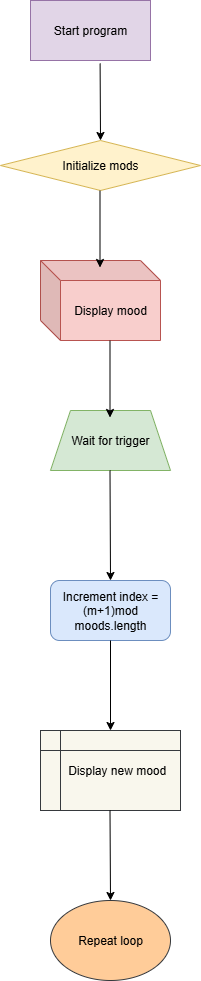

The diagram above was exported from draw.io. Its source (the exported page's mxGraphModel, read from the mxfile embedded in the PNG):
<mxGraphModel dx="1895" dy="1022" grid="1" gridSize="10" guides="1" tooltips="1" connect="1" arrows="1" fold="1" page="1" pageScale="1" pageWidth="850" pageHeight="1100" math="0" shadow="0">
  <root>
    <mxCell id="0" />
    <mxCell id="1" parent="0" />
    <mxCell id="TS7Yqdh0_3rlUVJWVeJo-2" value="Increment index =(m+1)mod moods.length" style="rounded=1;whiteSpace=wrap;html=1;fillColor=#dae8fc;strokeColor=#6c8ebf;" vertex="1" parent="1">
      <mxGeometry x="350" y="630" width="120" height="60" as="geometry" />
    </mxCell>
    <mxCell id="TS7Yqdh0_3rlUVJWVeJo-3" value="Start program" style="rounded=0;whiteSpace=wrap;html=1;fillColor=#e1d5e7;strokeColor=#9673a6;" vertex="1" parent="1">
      <mxGeometry x="330" y="50" width="120" height="60" as="geometry" />
    </mxCell>
    <mxCell id="TS7Yqdh0_3rlUVJWVeJo-4" value="Initialize mods" style="rhombus;whiteSpace=wrap;html=1;fillColor=#fff2cc;strokeColor=#d6b656;" vertex="1" parent="1">
      <mxGeometry x="300" y="190" width="200" height="50" as="geometry" />
    </mxCell>
    <mxCell id="TS7Yqdh0_3rlUVJWVeJo-5" value="Display mood" style="shape=cube;whiteSpace=wrap;html=1;boundedLbl=1;backgroundOutline=1;darkOpacity=0.05;darkOpacity2=0.1;fillColor=#f8cecc;strokeColor=#b85450;" vertex="1" parent="1">
      <mxGeometry x="340" y="310" width="120" height="80" as="geometry" />
    </mxCell>
    <mxCell id="TS7Yqdh0_3rlUVJWVeJo-6" value="Wait for trigger" style="shape=trapezoid;perimeter=trapezoidPerimeter;whiteSpace=wrap;html=1;fixedSize=1;fillColor=#d5e8d4;strokeColor=#82b366;" vertex="1" parent="1">
      <mxGeometry x="350" y="460" width="120" height="60" as="geometry" />
    </mxCell>
    <mxCell id="TS7Yqdh0_3rlUVJWVeJo-7" value="&amp;nbsp; &amp;nbsp; Display new mood" style="shape=internalStorage;whiteSpace=wrap;html=1;backgroundOutline=1;fillColor=#f9f7ed;strokeColor=#36393d;" vertex="1" parent="1">
      <mxGeometry x="340" y="780" width="140" height="80" as="geometry" />
    </mxCell>
    <mxCell id="TS7Yqdh0_3rlUVJWVeJo-8" value="Repeat loop" style="ellipse;whiteSpace=wrap;html=1;fillColor=#ffcc99;strokeColor=#36393d;" vertex="1" parent="1">
      <mxGeometry x="350" y="950" width="120" height="80" as="geometry" />
    </mxCell>
    <mxCell id="TS7Yqdh0_3rlUVJWVeJo-9" value="" style="endArrow=classic;html=1;rounded=0;entryX=0.5;entryY=0;entryDx=0;entryDy=0;exitX=0.58;exitY=1.05;exitDx=0;exitDy=0;exitPerimeter=0;" edge="1" parent="1" source="TS7Yqdh0_3rlUVJWVeJo-3" target="TS7Yqdh0_3rlUVJWVeJo-4">
      <mxGeometry width="50" height="50" relative="1" as="geometry">
        <mxPoint x="385" y="110" as="sourcePoint" />
        <mxPoint x="435" y="60" as="targetPoint" />
      </mxGeometry>
    </mxCell>
    <mxCell id="TS7Yqdh0_3rlUVJWVeJo-10" value="" style="endArrow=classic;html=1;rounded=0;entryX=0.5;entryY=0;entryDx=0;entryDy=0;exitX=0.58;exitY=1.05;exitDx=0;exitDy=0;exitPerimeter=0;" edge="1" parent="1">
      <mxGeometry width="50" height="50" relative="1" as="geometry">
        <mxPoint x="399.5" y="240" as="sourcePoint" />
        <mxPoint x="399.5" y="317" as="targetPoint" />
      </mxGeometry>
    </mxCell>
    <mxCell id="TS7Yqdh0_3rlUVJWVeJo-11" value="" style="endArrow=classic;html=1;rounded=0;entryX=0.5;entryY=0;entryDx=0;entryDy=0;exitX=0.58;exitY=1.05;exitDx=0;exitDy=0;exitPerimeter=0;" edge="1" parent="1">
      <mxGeometry width="50" height="50" relative="1" as="geometry">
        <mxPoint x="409.5" y="390" as="sourcePoint" />
        <mxPoint x="409.5" y="467" as="targetPoint" />
      </mxGeometry>
    </mxCell>
    <mxCell id="TS7Yqdh0_3rlUVJWVeJo-12" value="" style="endArrow=classic;html=1;rounded=0;entryX=0.5;entryY=0;entryDx=0;entryDy=0;exitX=0.58;exitY=1.05;exitDx=0;exitDy=0;exitPerimeter=0;" edge="1" parent="1" target="TS7Yqdh0_3rlUVJWVeJo-2">
      <mxGeometry width="50" height="50" relative="1" as="geometry">
        <mxPoint x="409.5" y="520" as="sourcePoint" />
        <mxPoint x="409.5" y="597" as="targetPoint" />
      </mxGeometry>
    </mxCell>
    <mxCell id="TS7Yqdh0_3rlUVJWVeJo-13" value="" style="endArrow=classic;html=1;rounded=0;exitX=0.5;exitY=1;exitDx=0;exitDy=0;" edge="1" parent="1" source="TS7Yqdh0_3rlUVJWVeJo-2">
      <mxGeometry width="50" height="50" relative="1" as="geometry">
        <mxPoint x="400" y="730" as="sourcePoint" />
        <mxPoint x="410" y="780" as="targetPoint" />
      </mxGeometry>
    </mxCell>
    <mxCell id="TS7Yqdh0_3rlUVJWVeJo-14" value="" style="endArrow=classic;html=1;rounded=0;entryX=0.5;entryY=0;entryDx=0;entryDy=0;exitX=0.58;exitY=1.05;exitDx=0;exitDy=0;exitPerimeter=0;" edge="1" parent="1" target="TS7Yqdh0_3rlUVJWVeJo-8">
      <mxGeometry width="50" height="50" relative="1" as="geometry">
        <mxPoint x="409.5" y="860" as="sourcePoint" />
        <mxPoint x="409.5" y="937" as="targetPoint" />
      </mxGeometry>
    </mxCell>
  </root>
</mxGraphModel>